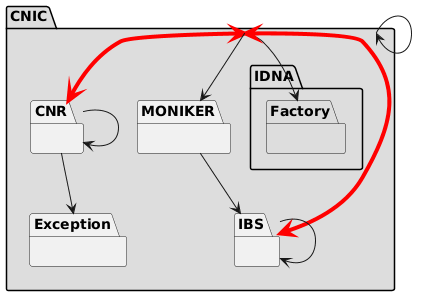

The diagram above was rendered by PlantUML. Its source (embedded in the PNG):
@startuml package-related-diagram
  package CNIC as CNIC {
    package MONIKER {
    }
    package Exception {
    }
    package CNR {
    }
    package IBS {
    }
  }
  package CNIC #DDDDDD {
    package IDNA #DDDDDD {
      package Factory #DDDDDD {
      }
    }
  }
  CNIC --> CNIC
  CNIC --> Factory
  CNIC <-[#red,plain,thickness=4]-> CNR
  CNIC <-[#red,plain,thickness=4]-> IBS
  CNIC --> MONIKER
  MONIKER --> IBS
  CNR --> CNR
  CNR --> Exception
  IBS --> IBS
@enduml